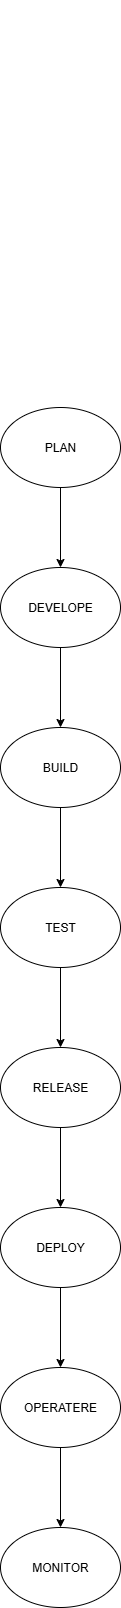

The diagram above was exported from draw.io. Its source (the exported page's mxGraphModel, read from the mxfile embedded in the PNG):
<mxGraphModel dx="1123" dy="1744" grid="1" gridSize="10" guides="1" tooltips="1" connect="1" arrows="1" fold="1" page="1" pageScale="1" pageWidth="850" pageHeight="1100" math="0" shadow="0">
  <root>
    <mxCell id="0" />
    <mxCell id="1" parent="0" />
    <mxCell id="ANmbBrtr3nhYA5Ep_ydE-9" style="edgeStyle=orthogonalEdgeStyle;rounded=0;orthogonalLoop=1;jettySize=auto;html=1;exitX=0;exitY=0.5;exitDx=0;exitDy=0;" edge="1" parent="1">
      <mxGeometry relative="1" as="geometry">
        <mxPoint x="329.8571428571429" y="-439.71428571428555" as="targetPoint" />
        <mxPoint x="330" y="-440" as="sourcePoint" />
      </mxGeometry>
    </mxCell>
    <mxCell id="ANmbBrtr3nhYA5Ep_ydE-3" value="PLAN" style="ellipse;whiteSpace=wrap;html=1;" vertex="1" parent="1">
      <mxGeometry x="320" y="-40" width="120" height="80" as="geometry" />
    </mxCell>
    <mxCell id="ANmbBrtr3nhYA5Ep_ydE-7" value="DEVELOPE" style="ellipse;whiteSpace=wrap;html=1;" vertex="1" parent="1">
      <mxGeometry x="320" y="120" width="120" height="80" as="geometry" />
    </mxCell>
    <mxCell id="ANmbBrtr3nhYA5Ep_ydE-8" value="BUILD" style="ellipse;whiteSpace=wrap;html=1;" vertex="1" parent="1">
      <mxGeometry x="320" y="280" width="120" height="80" as="geometry" />
    </mxCell>
    <mxCell id="ANmbBrtr3nhYA5Ep_ydE-13" value="" style="endArrow=classic;html=1;rounded=0;exitX=0.5;exitY=1;exitDx=0;exitDy=0;entryX=0.5;entryY=0;entryDx=0;entryDy=0;" edge="1" parent="1" source="ANmbBrtr3nhYA5Ep_ydE-7" target="ANmbBrtr3nhYA5Ep_ydE-8">
      <mxGeometry width="50" height="50" relative="1" as="geometry">
        <mxPoint x="370" y="290" as="sourcePoint" />
        <mxPoint x="420" y="240" as="targetPoint" />
      </mxGeometry>
    </mxCell>
    <mxCell id="ANmbBrtr3nhYA5Ep_ydE-14" value="" style="endArrow=classic;html=1;rounded=0;exitX=0.5;exitY=1;exitDx=0;exitDy=0;entryX=0.5;entryY=0;entryDx=0;entryDy=0;" edge="1" parent="1" source="ANmbBrtr3nhYA5Ep_ydE-3" target="ANmbBrtr3nhYA5Ep_ydE-7">
      <mxGeometry width="50" height="50" relative="1" as="geometry">
        <mxPoint x="370" y="70" as="sourcePoint" />
        <mxPoint x="370" y="110" as="targetPoint" />
      </mxGeometry>
    </mxCell>
    <mxCell id="ANmbBrtr3nhYA5Ep_ydE-15" value="TEST" style="ellipse;whiteSpace=wrap;html=1;" vertex="1" parent="1">
      <mxGeometry x="320" y="440" width="120" height="80" as="geometry" />
    </mxCell>
    <mxCell id="ANmbBrtr3nhYA5Ep_ydE-16" value="" style="endArrow=classic;html=1;rounded=0;entryX=0.5;entryY=0;entryDx=0;entryDy=0;exitX=0.5;exitY=1;exitDx=0;exitDy=0;" edge="1" parent="1" source="ANmbBrtr3nhYA5Ep_ydE-8" target="ANmbBrtr3nhYA5Ep_ydE-15">
      <mxGeometry width="50" height="50" relative="1" as="geometry">
        <mxPoint x="340" y="430" as="sourcePoint" />
        <mxPoint x="390" y="380" as="targetPoint" />
      </mxGeometry>
    </mxCell>
    <mxCell id="ANmbBrtr3nhYA5Ep_ydE-17" value="RELEASE" style="ellipse;whiteSpace=wrap;html=1;" vertex="1" parent="1">
      <mxGeometry x="320" y="600" width="120" height="80" as="geometry" />
    </mxCell>
    <mxCell id="ANmbBrtr3nhYA5Ep_ydE-18" value="DEPLOY" style="ellipse;whiteSpace=wrap;html=1;" vertex="1" parent="1">
      <mxGeometry x="320" y="760" width="120" height="80" as="geometry" />
    </mxCell>
    <mxCell id="ANmbBrtr3nhYA5Ep_ydE-19" value="" style="endArrow=classic;html=1;rounded=0;entryX=0.5;entryY=0;entryDx=0;entryDy=0;exitX=0.5;exitY=1;exitDx=0;exitDy=0;" edge="1" parent="1" source="ANmbBrtr3nhYA5Ep_ydE-15" target="ANmbBrtr3nhYA5Ep_ydE-17">
      <mxGeometry width="50" height="50" relative="1" as="geometry">
        <mxPoint x="340" y="580" as="sourcePoint" />
        <mxPoint x="390" y="530" as="targetPoint" />
      </mxGeometry>
    </mxCell>
    <mxCell id="ANmbBrtr3nhYA5Ep_ydE-20" value="" style="endArrow=classic;html=1;rounded=0;entryX=0.5;entryY=0;entryDx=0;entryDy=0;exitX=0.5;exitY=1;exitDx=0;exitDy=0;" edge="1" parent="1" source="ANmbBrtr3nhYA5Ep_ydE-17" target="ANmbBrtr3nhYA5Ep_ydE-18">
      <mxGeometry width="50" height="50" relative="1" as="geometry">
        <mxPoint x="320" y="750" as="sourcePoint" />
        <mxPoint x="370" y="700" as="targetPoint" />
      </mxGeometry>
    </mxCell>
    <mxCell id="ANmbBrtr3nhYA5Ep_ydE-21" value="OPERATERE" style="ellipse;whiteSpace=wrap;html=1;" vertex="1" parent="1">
      <mxGeometry x="320" y="920" width="120" height="80" as="geometry" />
    </mxCell>
    <mxCell id="ANmbBrtr3nhYA5Ep_ydE-22" value="MONITOR" style="ellipse;whiteSpace=wrap;html=1;" vertex="1" parent="1">
      <mxGeometry x="320" y="1080" width="120" height="80" as="geometry" />
    </mxCell>
    <mxCell id="ANmbBrtr3nhYA5Ep_ydE-23" value="" style="endArrow=classic;html=1;rounded=0;entryX=0.5;entryY=0;entryDx=0;entryDy=0;exitX=0.5;exitY=1;exitDx=0;exitDy=0;" edge="1" parent="1" source="ANmbBrtr3nhYA5Ep_ydE-18" target="ANmbBrtr3nhYA5Ep_ydE-21">
      <mxGeometry width="50" height="50" relative="1" as="geometry">
        <mxPoint x="380" y="850" as="sourcePoint" />
        <mxPoint x="370" y="980" as="targetPoint" />
      </mxGeometry>
    </mxCell>
    <mxCell id="ANmbBrtr3nhYA5Ep_ydE-24" value="" style="endArrow=classic;html=1;rounded=0;exitX=0.5;exitY=1;exitDx=0;exitDy=0;entryX=0.5;entryY=0;entryDx=0;entryDy=0;" edge="1" parent="1" source="ANmbBrtr3nhYA5Ep_ydE-21" target="ANmbBrtr3nhYA5Ep_ydE-22">
      <mxGeometry width="50" height="50" relative="1" as="geometry">
        <mxPoint x="330" y="1120" as="sourcePoint" />
        <mxPoint x="380" y="1070" as="targetPoint" />
        <Array as="points" />
      </mxGeometry>
    </mxCell>
  </root>
</mxGraphModel>